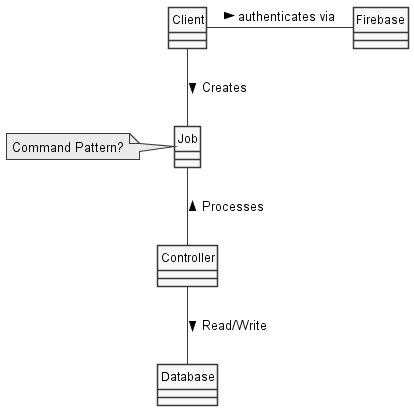

The diagram above was rendered by PlantUML. Its source (embedded in the PNG):
@startuml

skinparam monochrome true
skinparam shadowing false
skinparam genericDisplay old
skinparam classAttributeIconSize 0
hide circle


class Client

Client - Firebase : authenticates via >

class Firebase

class Job

Client -- Job : Creates >

class Controller

note left of Job
  Command Pattern?
end note
Job -- Controller : Processes <

class Database

Controller -- Database : Read/Write >

@enduml